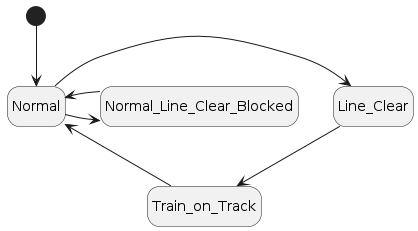

The diagram above was rendered by PlantUML. Its source (embedded in the PNG):
@startuml
hide empty description
[*] --> Normal
Normal -> Line_Clear
Normal -> Normal_Line_Clear_Blocked
Normal_Line_Clear_Blocked -> Normal
Line_Clear --> Train_on_Track
Train_on_Track -> Normal
@enduml